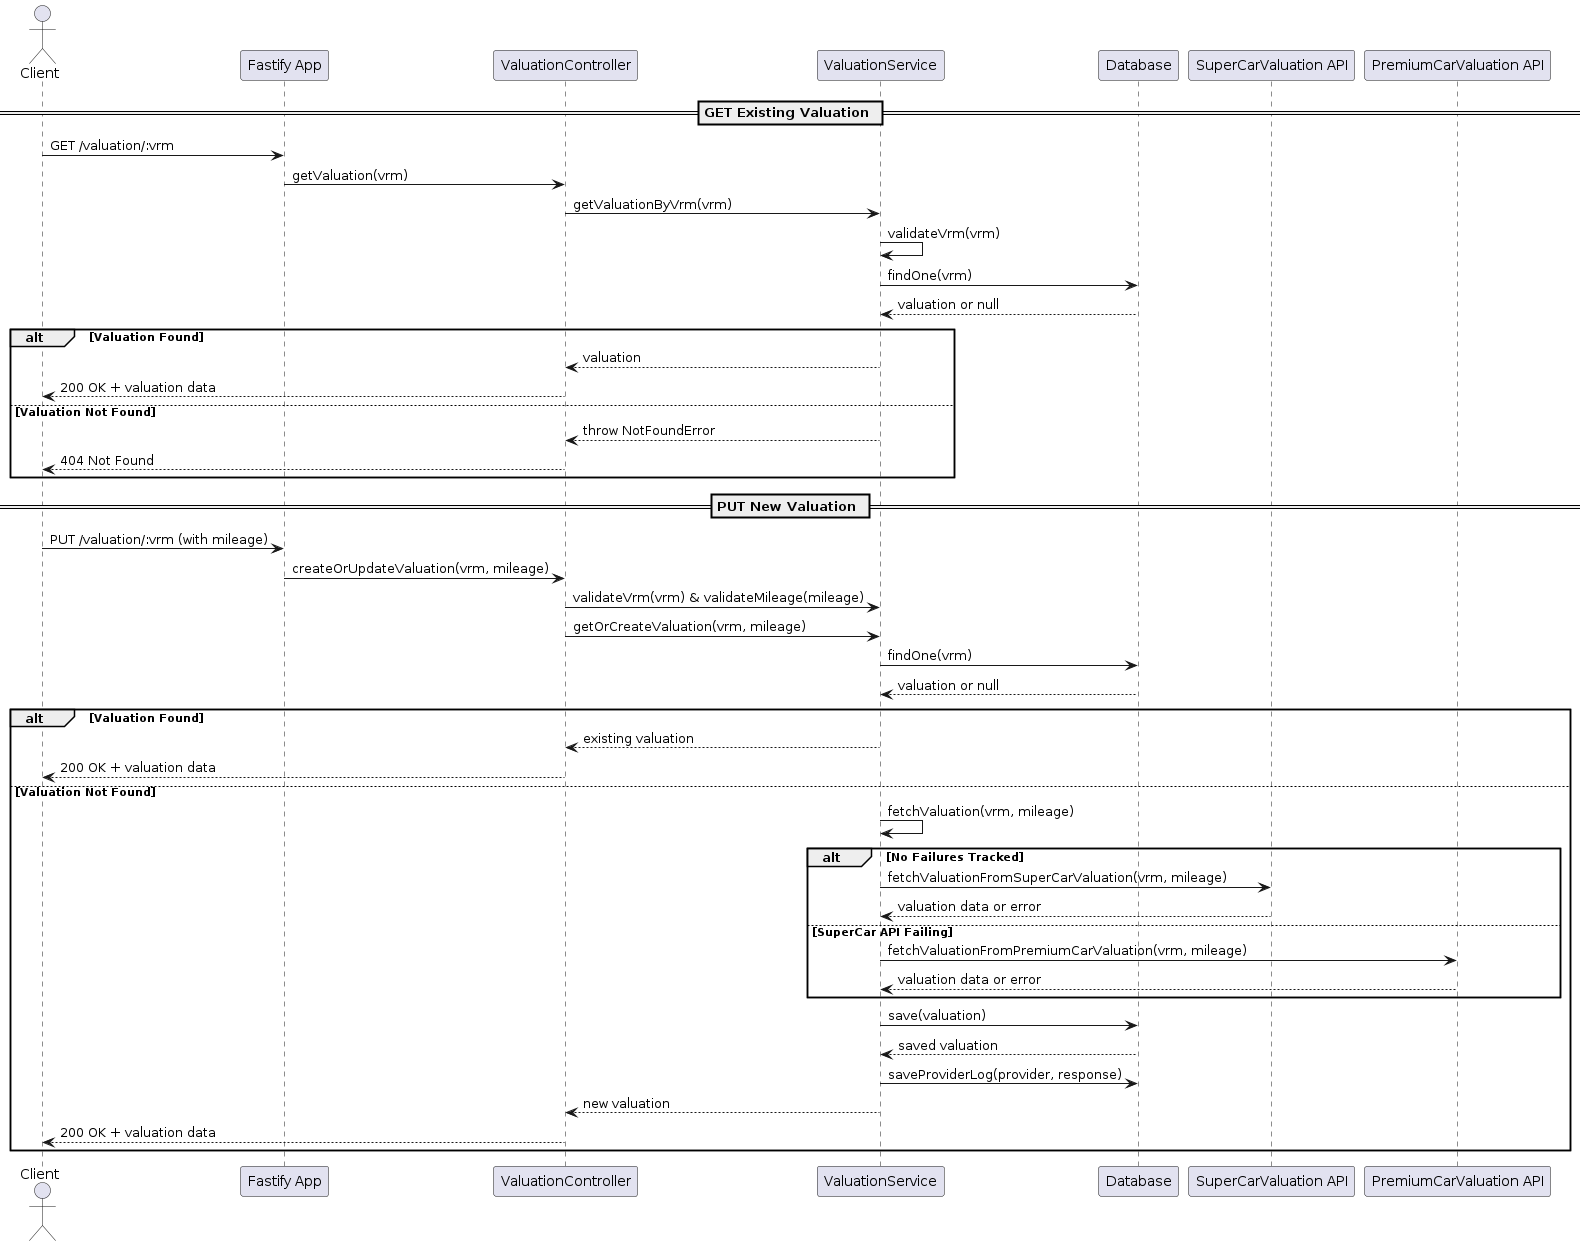

The diagram above was rendered by PlantUML. Its source (embedded in the PNG):
@startuml Valuation Process Sequence

actor Client
participant "Fastify App" as App
participant "ValuationController" as Controller
participant "ValuationService" as Service
participant "Database" as DB
participant "SuperCarValuation API" as SuperCarAPI
participant "PremiumCarValuation API" as PremiumCarAPI

== GET Existing Valuation ==
Client -> App: GET /valuation/:vrm
App -> Controller: getValuation(vrm)
Controller -> Service: getValuationByVrm(vrm)
Service -> Service: validateVrm(vrm)
Service -> DB: findOne(vrm)
DB --> Service: valuation or null
alt Valuation Found
    Service --> Controller: valuation
    Controller --> Client: 200 OK + valuation data
else Valuation Not Found
    Service --> Controller: throw NotFoundError
    Controller --> Client: 404 Not Found
end

== PUT New Valuation ==
Client -> App: PUT /valuation/:vrm (with mileage)
App -> Controller: createOrUpdateValuation(vrm, mileage)
Controller -> Service: validateVrm(vrm) & validateMileage(mileage)
Controller -> Service: getOrCreateValuation(vrm, mileage)
Service -> DB: findOne(vrm)
DB --> Service: valuation or null

alt Valuation Found
    Service --> Controller: existing valuation
    Controller --> Client: 200 OK + valuation data
else Valuation Not Found
    Service -> Service: fetchValuation(vrm, mileage)
    
    alt No Failures Tracked
        Service -> SuperCarAPI: fetchValuationFromSuperCarValuation(vrm, mileage)
        SuperCarAPI --> Service: valuation data or error
    else SuperCar API Failing
        Service -> PremiumCarAPI: fetchValuationFromPremiumCarValuation(vrm, mileage)
        PremiumCarAPI --> Service: valuation data or error
    end
    
    Service -> DB: save(valuation)
    DB --> Service: saved valuation
    Service -> DB: saveProviderLog(provider, response)
    Service --> Controller: new valuation
    Controller --> Client: 200 OK + valuation data
end

@enduml